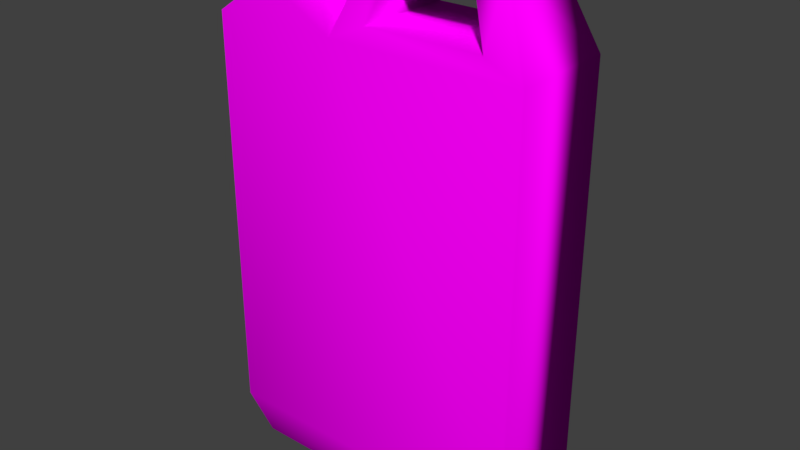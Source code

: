 # Source: jug.blend  (saved by Blender 2.79.0; exported with 4.5.12 LTS)
import bpy
from mathutils import Matrix  # noqa: F401  (used for matrix-valued properties, if any)

bpy.ops.wm.read_factory_settings(use_empty=True)
scene = bpy.context.scene
scene.name = 'Scene'

# ---- collections
col_collection_1 = bpy.data.collections.new('Collection 1'); scene.collection.children.link(col_collection_1)

# ---- images (referenced by path relative to the original .blend; pixels are not part of the script)
import os
ASSET_DIR = os.environ.get("B2B_ASSET_DIR", "")  # directory of the original .blend (textures are referenced by path, not embedded)
HERE = os.path.dirname(os.path.abspath(__file__))  # packed textures are extracted next to this script under _unpacked/

def load_image(name, relpath, width, height, colorspace="sRGB"):
    """Load a texture the original file referenced (path relative to the .blend, or extracted next to this script)."""
    p = next((c for c in (os.path.join(HERE, relpath), os.path.join(ASSET_DIR, relpath)) if relpath and os.path.exists(c)), "")
    if p:
        img = bpy.data.images.load(p, check_existing=True)
        img.name = name
    else:  # same state as the original file: an image datablock whose file is absent (Cycles renders it pink)
        img = bpy.data.images.new(name, width, height)
        img.source = "FILE"
        img.filepath = "//" + (relpath or name)
    img.colorspace_settings.name = colorspace
    return img
img_bottle_jpg = load_image('bottle.jpg', 'bottle.jpg', 1024, 1024, 'sRGB')

# ---- materials (node trees are filled in below, after node groups)
mat_material_002 = bpy.data.materials.new('Material.002')
mat_material_002.alpha_threshold = 0.0
mat_material_002.roughness = 0.5
mat_material_003 = bpy.data.materials.new('Material.003')
mat_material_003.alpha_threshold = 0.0
mat_material_003.roughness = 0.5

# ---- material node trees
mat_material_002.use_nodes = True; mat_material_002.node_tree.nodes.clear()
_N = mat_material_002.node_tree.nodes; _L = mat_material_002.node_tree.links
n0 = _N.new('ShaderNodeOutputMaterial'); n0.name = 'Material Output'; n0.location = (300, 300)
n1 = _N.new('ShaderNodeBsdfDiffuse'); n1.name = 'Diffuse BSDF'; n1.location = (10, 300)
n2 = _N.new('ShaderNodeTexImage'); n2.name = 'Image Texture'; n2.location = (-180, 300)
n2.width = 140
n2.image = img_bottle_jpg
_L.new(n1.outputs[0], n0.inputs[0])
_L.new(n2.outputs[0], n1.inputs[0])
n0.is_active_output = True
mat_material_003.use_nodes = True; mat_material_003.node_tree.nodes.clear()
_N = mat_material_003.node_tree.nodes; _L = mat_material_003.node_tree.links
n0 = _N.new('ShaderNodeOutputMaterial'); n0.name = 'Material Output'; n0.location = (300, 300)
n1 = _N.new('ShaderNodeBsdfDiffuse'); n1.name = 'Diffuse BSDF'; n1.location = (10, 300)
n1.inputs[0].default_value = (0.0, 0.0, 0.0, 1.0)
_L.new(n1.outputs[0], n0.inputs[0])
n0.is_active_output = True

# ---- world
world_world = bpy.data.worlds.new('World'); scene.world = world_world
world_world.color = (0.05088, 0.05088, 0.05088)
world_world.use_sun_shadow = False
world_world.sun_shadow_jitter_overblur = 0.0
world_world.cycles.sampling_method = 'MANUAL'

# ---- meshes
me_cube_001 = bpy.data.meshes.new('Cube.001')
me_cube_001.from_pydata([(-1.0, -1.101, 4.07), (-1.0, 1.101, 4.07), (1.0, -1.101, 4.07), (1.0, 1.101, 4.07), (-0.2, 1.101, 4.07), (0.01037, 0.6664, 4.969), (0.7896, 0.6664, 4.969), (0.7896, -0.6664, 4.969), (0.01037, -0.6664, 4.969), (-0.2, -1.101, 4.07), (-0.7812, -0.6664, 4.428), (-0.7812, 0.6664, 4.428), (-0.4188, 0.6664, 4.428), (-0.4188, -0.6664, 4.428), (-1.0, -1.101, -0.6404), (-0.8059, -1.101, -1.0), (-0.8059, 1.101, -1.0), (-1.0, 1.101, -0.6404), (0.8059, -1.101, -1.0), (1.0, -1.101, -0.6404), (1.0, 1.101, -0.6404), (0.8059, 1.101, -1.0), (-0.7812, 0.5582, 4.83), (-0.4188, 0.5582, 4.83), (-0.7812, -0.5582, 4.83), (-0.4188, -0.5582, 4.83), (0.638, 0.762, 4.771), (0.638, -0.762, 4.771), (0.7516, 1.014, 4.25), (0.7516, -1.014, 4.25), (0.02449, 1.014, 4.25), (0.02449, -1.014, 4.25), (0.1381, 0.762, 4.771), (0.1381, -0.762, 4.771)], [], [(20, 3, 2, 19), (3, 6, 7, 2), (6, 5, 8, 7), (5, 4, 9, 8), (1, 0, 10, 11), (14, 0, 1, 17), (13, 12, 23, 25), (2, 29, 31, 9), (10, 0, 9, 13), (15, 16, 21), (9, 4, 12, 13), (16, 15, 14, 17), (18, 21, 20, 19), (21, 18, 15), (4, 1, 11, 12), (6, 3, 28, 26, 32, 30, 4, 5), (4, 3, 20), (4, 17, 1), (17, 4, 20), (17, 20, 21, 16), (9, 0, 14), (9, 19, 2), (19, 9, 14), (15, 18, 19, 14), (23, 22, 24, 25), (12, 11, 22, 23), (10, 13, 25, 24), (11, 10, 24, 22), (28, 29, 27, 26), (31, 30, 32, 33), (30, 31, 29, 28), (26, 27, 33, 32), (9, 31, 33, 27, 29, 2, 7, 8), (4, 30, 28, 3)])
me_cube_001.polygons.foreach_set('use_smooth', [True] * 34)
me_cube_001.polygons.foreach_set('material_index', [0, 0, 0, 0, 0, 0, 0, 0, 0, 0, 0, 0, 0, 0, 0, 0, 0, 0, 0, 0, 0, 0, 0, 0, 1, 0, 0, 0, 0, 0, 0, 0, 0, 0])
_uv = me_cube_001.uv_layers.new(name='UVMap')
_uv.uv.foreach_set('vector', [0.3237, 0.7471, 0.07711, 0.7471, 0.07711, 0.2796, 0.3237, 0.2796, 0.07711, 0.7471, 0.02995, 0.6548, 0.02995, 0.3719, 0.07711, 0.2796, 0.09272, 0.8946, 2.77e-08, 0.8946, 0.0, 0.7313, 0.09272, 0.7313, 0.5241, 0.7834, 0.6312, 0.7301, 0.6312, 1.0, 0.5241, 0.9467, 0.06643, 0.2793, 0.06643, 0.7469, 0.04619, 0.6546, 0.04619, 0.3716, 0.3316, 0.7469, 0.06643, 0.7469, 0.06643, 0.2793, 0.3316, 0.2793, 0.6791, 0.7834, 0.6791, 0.9467, 0.6312, 0.9335, 0.6312, 0.7967, 0.09306, 0.7333, 0.08395, 0.6805, 0.08395, 0.5262, 0.09306, 0.4785, 0.2996, 0.06613, 0.3513, 0.03932, 0.3513, 0.1373, 0.2996, 0.1105, 0.328, 0.935, 0.328, 0.6651, 0.5197, 0.6651, 0.7219, 0.7301, 0.7219, 1.0, 0.6791, 0.9467, 0.6791, 0.7834, 0.3518, 0.2793, 0.3518, 0.7469, 0.3316, 0.7469, 0.3316, 0.2793, 0.3425, 0.2796, 0.3425, 0.7471, 0.3237, 0.7471, 0.3237, 0.2796, 0.5197, 0.6651, 0.5197, 0.935, 0.328, 0.935, 0.08763, 0.09632, 0.08763, 0.1943, 0.0359, 0.1675, 0.0359, 0.1231, 0.0148, 0.3533, 0.06904, 0.3087, 0.05819, 0.3614, 0.02673, 0.3855, 0.02673, 0.4917, 0.05819, 0.5158, 0.06904, 0.5634, 0.0148, 0.5188, 0.06904, 0.5634, 0.06904, 0.3087, 0.3321, 0.3087, 0.06904, 0.5634, 0.3321, 0.7333, 0.06904, 0.7333, 0.3321, 0.7333, 0.06904, 0.5634, 0.3321, 0.3087, 0.3321, 0.7333, 0.3321, 0.3087, 0.3522, 0.3499, 0.3522, 0.6921, 0.09306, 0.4785, 0.09306, 0.3087, 0.3142, 0.3087, 0.09306, 0.4785, 0.3142, 0.7333, 0.09306, 0.7333, 0.3142, 0.7333, 0.09306, 0.4785, 0.3142, 0.3087, 0.3311, 0.3499, 0.3311, 0.6921, 0.3142, 0.7333, 0.3142, 0.3087, 0.04796, 0.4551, 0.09109, 0.4551, 0.09109, 0.5919, 0.04796, 0.5919, 0.08649, 0.3555, 0.04336, 0.3555, 0.04336, 0.3047, 0.08649, 0.3047, 0.9134, 0.781, 0.8703, 0.781, 0.8703, 0.7301, 0.9134, 0.7301, 0.04619, 0.3716, 0.04619, 0.6546, 0.02352, 0.6316, 0.02352, 0.3946, 0.5157, 0.7144, 0.5157, 0.9629, 0.4538, 0.932, 0.4538, 0.7453, 0.8703, 0.7301, 0.8703, 0.9787, 0.8084, 0.9478, 0.8084, 0.761, 0.8084, 0.7301, 0.8084, 0.9787, 0.7219, 0.9787, 0.7219, 0.7301, 0.5587, 0.7129, 0.5587, 0.5262, 0.6182, 0.5262, 0.6182, 0.7129, 0.09306, 0.4785, 0.08395, 0.5262, 0.0575, 0.5503, 0.0575, 0.6564, 0.08395, 0.6805, 0.09306, 0.7333, 0.04747, 0.6886, 0.04747, 0.5232, 0.06904, 0.5634, 0.05819, 0.5158, 0.05819, 0.3614, 0.06904, 0.3087])
me_cube_001.materials.append(mat_material_002)
me_cube_001.materials.append(mat_material_003)
me_cube_001.use_remesh_preserve_volume = False
me_cube_001.use_remesh_preserve_attributes = False
me_cube_001.use_mirror_vertex_groups = False
me_cube_001.update()

# ---- objects
ob_cube = bpy.data.objects.new('Cube', me_cube_001)

# ---- transforms, parenting, visibility, modifiers, constraints
ob_cube.location = (-0.02704, -1.0, 1.258)
ob_cube.scale = (1.835, 0.5551, 1.0)
ob_cube.lineart.crease_threshold = 0.0

# ---- collection membership
col_collection_1.objects.link(ob_cube)

# ---- scene / render settings (as saved in the file)
scene.frame_start = 1; scene.frame_end = 250; scene.frame_set(1)
scene.render.engine = 'CYCLES'
scene.render.resolution_percentage = 50
scene.render.dither_intensity = 0.0
scene.cycles.use_denoising = False
scene.cycles.samples = 128
scene.cycles.sampling_pattern = 'TABULATED_SOBOL'
scene.cycles.use_adaptive_sampling = False
scene.cycles.use_light_tree = False
scene.cycles.blur_glossy = 0.0
scene.cycles.sample_clamp_indirect = 0.0
scene.view_settings.view_transform = 'Standard'
bpy.context.view_layer.update()

# ---- added for rendering (the .blend has no active camera and no usable light): camera, sun
cam_auto = bpy.data.cameras.new('AutoCamera')
cam_auto.lens = 50.0
cam_auto.sensor_width = 36.0
cam_auto.clip_end = 1000.0
ob_auto_camera = bpy.data.objects.new('AutoCamera', cam_auto)
scene.collection.objects.link(ob_auto_camera)
ob_auto_camera.location = (6.55412, -8.89742, 8.50691)
ob_auto_camera.rotation_euler = (1.09748, -7.21219e-08, 0.694738)
scene.camera = ob_auto_camera
light_auto_sun = bpy.data.lights.new('AutoSun', 'SUN')
light_auto_sun.energy = 3.0
light_auto_sun.angle = 0.0523599
ob_auto_sun = bpy.data.objects.new('AutoSun', light_auto_sun)
scene.collection.objects.link(ob_auto_sun)
ob_auto_sun.rotation_euler = (0.872665, 0.174533, 0.523599)
bpy.context.view_layer.update()
